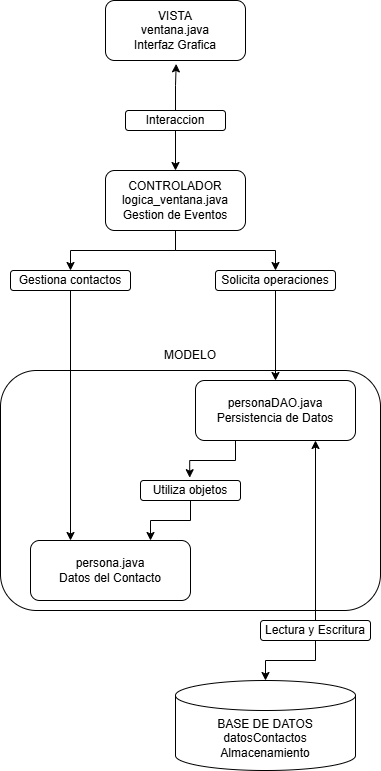

The diagram above was exported from draw.io. Its source (the exported page's mxGraphModel, read from the mxfile embedded in the PNG):
<mxGraphModel dx="1042" dy="3926" grid="1" gridSize="10" guides="1" tooltips="1" connect="1" arrows="1" fold="1" page="1" pageScale="1" pageWidth="4681" pageHeight="3300" math="0" shadow="0">
  <root>
    <mxCell id="0" />
    <mxCell id="1" parent="0" />
    <mxCell id="_WdtrWLrSTSUoxmKZFYM-26" style="edgeStyle=orthogonalEdgeStyle;rounded=0;orthogonalLoop=1;jettySize=auto;html=1;entryX=0.5;entryY=0;entryDx=0;entryDy=0;" parent="1" source="_WdtrWLrSTSUoxmKZFYM-1" target="_WdtrWLrSTSUoxmKZFYM-8" edge="1">
      <mxGeometry relative="1" as="geometry" />
    </mxCell>
    <mxCell id="_WdtrWLrSTSUoxmKZFYM-27" style="edgeStyle=orthogonalEdgeStyle;rounded=0;orthogonalLoop=1;jettySize=auto;html=1;" parent="1" source="_WdtrWLrSTSUoxmKZFYM-1" target="_WdtrWLrSTSUoxmKZFYM-9" edge="1">
      <mxGeometry relative="1" as="geometry" />
    </mxCell>
    <mxCell id="_WdtrWLrSTSUoxmKZFYM-1" value="CONTROLADOR&lt;br&gt;logica_ventana.java&lt;div&gt;Gestion de Eventos&lt;/div&gt;" style="rounded=1;whiteSpace=wrap;html=1;" parent="1" vertex="1">
      <mxGeometry x="485" y="160" width="140" height="60" as="geometry" />
    </mxCell>
    <mxCell id="_WdtrWLrSTSUoxmKZFYM-2" value="VISTA&lt;br&gt;ventana.java&lt;br&gt;Interfaz Grafica" style="rounded=1;whiteSpace=wrap;html=1;" parent="1" vertex="1">
      <mxGeometry x="485" y="-10" width="140" height="60" as="geometry" />
    </mxCell>
    <mxCell id="_WdtrWLrSTSUoxmKZFYM-3" value="personaDAO.java&lt;br&gt;Persistencia de Datos" style="rounded=1;whiteSpace=wrap;html=1;" parent="1" vertex="1">
      <mxGeometry x="575" y="370" width="160" height="60" as="geometry" />
    </mxCell>
    <mxCell id="_WdtrWLrSTSUoxmKZFYM-4" value="persona.java&lt;div&gt;Datos del Contacto&lt;/div&gt;" style="rounded=1;whiteSpace=wrap;html=1;" parent="1" vertex="1">
      <mxGeometry x="410" y="530" width="160" height="60" as="geometry" />
    </mxCell>
    <mxCell id="_WdtrWLrSTSUoxmKZFYM-5" value="BASE DE DATOS&lt;br&gt;datosContactos&lt;br&gt;Almacenamiento" style="shape=cylinder3;whiteSpace=wrap;html=1;boundedLbl=1;backgroundOutline=1;size=15;" parent="1" vertex="1">
      <mxGeometry x="555" y="670" width="180" height="90" as="geometry" />
    </mxCell>
    <mxCell id="_WdtrWLrSTSUoxmKZFYM-24" style="edgeStyle=orthogonalEdgeStyle;rounded=0;orthogonalLoop=1;jettySize=auto;html=1;entryX=0.5;entryY=0;entryDx=0;entryDy=0;" parent="1" source="_WdtrWLrSTSUoxmKZFYM-6" target="_WdtrWLrSTSUoxmKZFYM-1" edge="1">
      <mxGeometry relative="1" as="geometry" />
    </mxCell>
    <mxCell id="_WdtrWLrSTSUoxmKZFYM-6" value="Interaccion" style="rounded=1;whiteSpace=wrap;html=1;" parent="1" vertex="1">
      <mxGeometry x="505" y="100" width="100" height="20" as="geometry" />
    </mxCell>
    <mxCell id="_WdtrWLrSTSUoxmKZFYM-31" style="edgeStyle=orthogonalEdgeStyle;rounded=0;orthogonalLoop=1;jettySize=auto;html=1;entryX=0.25;entryY=0;entryDx=0;entryDy=0;" parent="1" source="_WdtrWLrSTSUoxmKZFYM-8" target="_WdtrWLrSTSUoxmKZFYM-4" edge="1">
      <mxGeometry relative="1" as="geometry" />
    </mxCell>
    <mxCell id="_WdtrWLrSTSUoxmKZFYM-8" value="Gestiona contactos" style="rounded=1;whiteSpace=wrap;html=1;" parent="1" vertex="1">
      <mxGeometry x="390" y="260" width="120" height="20" as="geometry" />
    </mxCell>
    <mxCell id="_WdtrWLrSTSUoxmKZFYM-28" style="edgeStyle=orthogonalEdgeStyle;rounded=0;orthogonalLoop=1;jettySize=auto;html=1;" parent="1" source="_WdtrWLrSTSUoxmKZFYM-9" target="_WdtrWLrSTSUoxmKZFYM-3" edge="1">
      <mxGeometry relative="1" as="geometry" />
    </mxCell>
    <mxCell id="_WdtrWLrSTSUoxmKZFYM-9" value="Solicita operaciones" style="rounded=1;whiteSpace=wrap;html=1;" parent="1" vertex="1">
      <mxGeometry x="595" y="260" width="120" height="20" as="geometry" />
    </mxCell>
    <mxCell id="_WdtrWLrSTSUoxmKZFYM-30" style="edgeStyle=orthogonalEdgeStyle;rounded=0;orthogonalLoop=1;jettySize=auto;html=1;entryX=0.75;entryY=0;entryDx=0;entryDy=0;" parent="1" source="_WdtrWLrSTSUoxmKZFYM-10" target="_WdtrWLrSTSUoxmKZFYM-4" edge="1">
      <mxGeometry relative="1" as="geometry" />
    </mxCell>
    <mxCell id="_WdtrWLrSTSUoxmKZFYM-10" value="Utiliza objetos" style="rounded=1;whiteSpace=wrap;html=1;" parent="1" vertex="1">
      <mxGeometry x="520" y="470" width="100" height="20" as="geometry" />
    </mxCell>
    <mxCell id="_WdtrWLrSTSUoxmKZFYM-32" style="edgeStyle=orthogonalEdgeStyle;rounded=0;orthogonalLoop=1;jettySize=auto;html=1;entryX=0.75;entryY=1;entryDx=0;entryDy=0;" parent="1" source="_WdtrWLrSTSUoxmKZFYM-14" target="_WdtrWLrSTSUoxmKZFYM-3" edge="1">
      <mxGeometry relative="1" as="geometry" />
    </mxCell>
    <mxCell id="_WdtrWLrSTSUoxmKZFYM-14" value="Lectura y Escritura" style="rounded=1;whiteSpace=wrap;html=1;" parent="1" vertex="1">
      <mxGeometry x="640" y="610" width="110" height="20" as="geometry" />
    </mxCell>
    <mxCell id="_WdtrWLrSTSUoxmKZFYM-15" value="" style="rounded=1;whiteSpace=wrap;html=1;glass=0;fillColor=none;" parent="1" vertex="1">
      <mxGeometry x="380" y="360" width="380" height="240" as="geometry" />
    </mxCell>
    <mxCell id="_WdtrWLrSTSUoxmKZFYM-16" value="MODELO" style="text;html=1;whiteSpace=wrap;strokeColor=none;fillColor=none;align=center;verticalAlign=middle;rounded=0;" parent="1" vertex="1">
      <mxGeometry x="540" y="330" width="60" height="30" as="geometry" />
    </mxCell>
    <mxCell id="_WdtrWLrSTSUoxmKZFYM-23" style="edgeStyle=orthogonalEdgeStyle;rounded=0;orthogonalLoop=1;jettySize=auto;html=1;entryX=0.505;entryY=1.056;entryDx=0;entryDy=0;entryPerimeter=0;" parent="1" source="_WdtrWLrSTSUoxmKZFYM-6" target="_WdtrWLrSTSUoxmKZFYM-2" edge="1">
      <mxGeometry relative="1" as="geometry" />
    </mxCell>
    <mxCell id="_WdtrWLrSTSUoxmKZFYM-29" style="edgeStyle=orthogonalEdgeStyle;rounded=0;orthogonalLoop=1;jettySize=auto;html=1;entryX=0.492;entryY=-0.14;entryDx=0;entryDy=0;entryPerimeter=0;exitX=0.25;exitY=1;exitDx=0;exitDy=0;" parent="1" source="_WdtrWLrSTSUoxmKZFYM-3" target="_WdtrWLrSTSUoxmKZFYM-10" edge="1">
      <mxGeometry relative="1" as="geometry" />
    </mxCell>
    <mxCell id="_WdtrWLrSTSUoxmKZFYM-33" style="edgeStyle=orthogonalEdgeStyle;rounded=0;orthogonalLoop=1;jettySize=auto;html=1;entryX=0.5;entryY=0;entryDx=0;entryDy=0;entryPerimeter=0;" parent="1" source="_WdtrWLrSTSUoxmKZFYM-14" target="_WdtrWLrSTSUoxmKZFYM-5" edge="1">
      <mxGeometry relative="1" as="geometry" />
    </mxCell>
  </root>
</mxGraphModel>